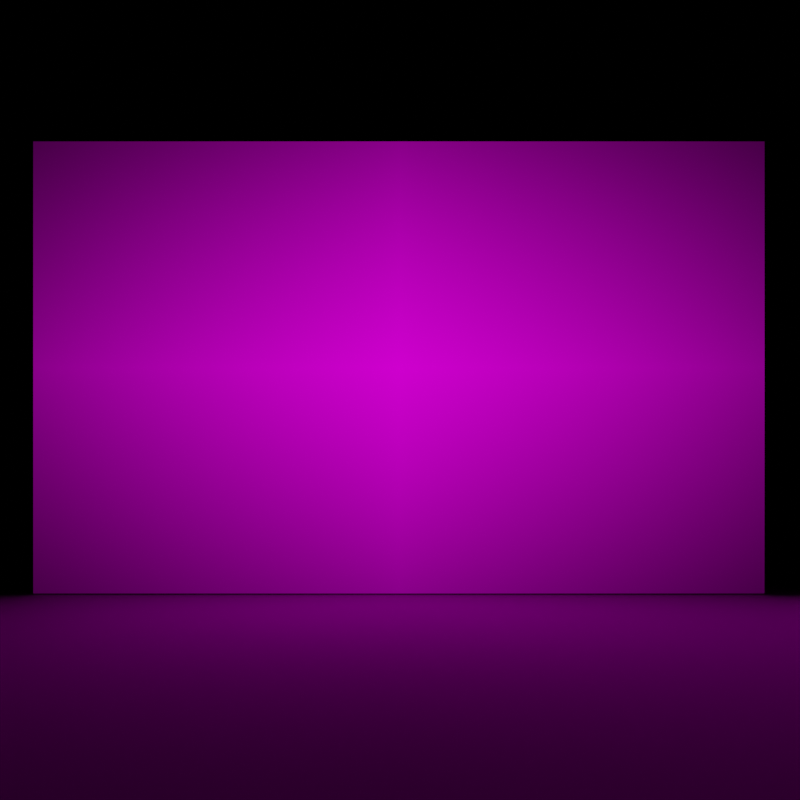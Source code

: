 # Source: muse-viz.blend  (saved by Blender 3.6.13; exported with 4.5.12 LTS)
import bpy
from mathutils import Matrix  # noqa: F401  (used for matrix-valued properties, if any)

bpy.ops.wm.read_factory_settings(use_empty=True)
scene = bpy.context.scene
scene.name = 'Scene'

# ---- collections
col_collection = bpy.data.collections.new('Collection'); scene.collection.children.link(col_collection)

# ---- images (referenced by path relative to the original .blend; pixels are not part of the script)
import os
ASSET_DIR = os.environ.get("B2B_ASSET_DIR", "")  # directory of the original .blend (textures are referenced by path, not embedded)
HERE = os.path.dirname(os.path.abspath(__file__))  # packed textures are extracted next to this script under _unpacked/

def load_image(name, relpath, width, height, colorspace="sRGB"):
    """Load a texture the original file referenced (path relative to the .blend, or extracted next to this script)."""
    p = next((c for c in (os.path.join(HERE, relpath), os.path.join(ASSET_DIR, relpath)) if relpath and os.path.exists(c)), "")
    if p:
        img = bpy.data.images.load(p, check_existing=True)
        img.name = name
    else:  # same state as the original file: an image datablock whose file is absent (Cycles renders it pink)
        img = bpy.data.images.new(name, width, height)
        img.source = "FILE"
        img.filepath = "//" + (relpath or name)
    img.colorspace_settings.name = colorspace
    return img
img_image_jpeg = load_image('image.jpeg', 'image.jpeg', 1024, 1024, 'sRGB')
img_timeline_1_01_03_59_01_jpg = load_image('Timeline 1_01_03_59_01.jpg', 'Timeline 1_01_03_59_01.jpg', 1024, 1024, 'sRGB')

# ---- materials (node trees are filled in below, after node groups)
mat_image = bpy.data.materials.new('image')
mat_image.surface_render_method = 'BLENDED'
mat_image.blend_method = 'BLEND'
mat_material_001 = bpy.data.materials.new('Material.001')
mat_timeline_1_01_03_59_01 = bpy.data.materials.new('Timeline 1_01_03_59_01')
mat_timeline_1_01_03_59_01.surface_render_method = 'BLENDED'
mat_timeline_1_01_03_59_01.blend_method = 'BLEND'

# ---- material node trees
mat_image.use_nodes = True; mat_image.node_tree.nodes.clear()
_N = mat_image.node_tree.nodes; _L = mat_image.node_tree.links
n0 = _N.new('ShaderNodeTexImage'); n0.name = 'Image Texture'; n0.location = (-383, 218)
n0.image = img_image_jpeg
n0.extension = 'CLIP'
n1 = _N.new('ShaderNodeOutputMaterial'); n1.name = 'Material Output'; n1.location = (158, 217)
n2 = _N.new('ShaderNodeEmission'); n2.name = 'Emission'; n2.location = (-60, 218)
_L.new(n0.outputs[0], n2.inputs[0])
_L.new(n2.outputs[0], n1.inputs[0])
n1.is_active_output = True
mat_material_001.use_nodes = True; mat_material_001.node_tree.nodes.clear()
_N = mat_material_001.node_tree.nodes; _L = mat_material_001.node_tree.links
n0 = _N.new('ShaderNodeBsdfPrincipled'); n0.name = 'Principled BSDF'; n0.location = (10, 300)
n0.distribution = 'GGX'
n0.subsurface_method = 'RANDOM_WALK_SKIN'
n0.inputs[3].default_value = 1.45
n0.inputs[27].default_value = (0.0, 0.0, 0.0, 1.0)
n0.inputs[28].default_value = 1.0
n1 = _N.new('ShaderNodeOutputMaterial'); n1.name = 'Material Output'; n1.location = (300, 300)
_L.new(n0.outputs[0], n1.inputs[0])
n1.is_active_output = True
mat_timeline_1_01_03_59_01.use_nodes = True; mat_timeline_1_01_03_59_01.node_tree.nodes.clear()
_N = mat_timeline_1_01_03_59_01.node_tree.nodes; _L = mat_timeline_1_01_03_59_01.node_tree.links
n0 = _N.new('ShaderNodeTexImage'); n0.name = 'Image Texture'; n0.location = (-453, 264)
n0.image = img_timeline_1_01_03_59_01_jpg
n0.extension = 'CLIP'
n1 = _N.new('ShaderNodeEmission'); n1.name = 'Emission'; n1.location = (-78, 264)
n2 = _N.new('ShaderNodeOutputMaterial'); n2.name = 'Material Output'; n2.location = (205, 265)
_L.new(n0.outputs[0], n1.inputs[0])
_L.new(n1.outputs[0], n2.inputs[0])
n2.is_active_output = True

# ---- world
world_world = bpy.data.worlds.new('World'); scene.world = world_world
world_world.use_nodes = True; world_world.node_tree.nodes.clear()
_N = world_world.node_tree.nodes; _L = world_world.node_tree.links
n0 = _N.new('ShaderNodeOutputWorld'); n0.name = 'World Output'; n0.location = (300, 300)
n1 = _N.new('ShaderNodeBackground'); n1.name = 'Background'; n1.location = (10, 300)
n1.inputs[0].default_value = (0.0, 0.0, 0.0, 1.0)
_L.new(n1.outputs[0], n0.inputs[0])
n0.is_active_output = True
world_world.color = (0.05088, 0.05088, 0.05088)
world_world.use_sun_shadow = False
world_world.sun_shadow_jitter_overblur = 0.0

# ---- cameras
cam_camera_001 = bpy.data.cameras.new('Camera.001')

# ---- meshes
me_plane = bpy.data.meshes.new('Plane')
me_plane.from_pydata([(-1.0, -1.0, 0.0), (1.0, -1.0, 0.0), (-1.0, 1.0, 0.0), (1.0, 1.0, 0.0)], [], [(0, 1, 3, 2)])
_uv = me_plane.uv_layers.new(name='UVMap')
_uv.uv.foreach_set('vector', [0.0, 0.0, 1.0, 0.0, 1.0, 1.0, 0.0, 1.0])
me_plane.update()
me_image = bpy.data.meshes.new('image')
me_image.from_pydata([(-0.5, -0.5, 0.0), (0.5, -0.5, 0.0), (-0.5, 0.5, 0.0), (0.5, 0.5, 0.0)], [], [(0, 1, 3, 2)])
_uv = me_image.uv_layers.new(name='UVMap')
_uv.uv.foreach_set('vector', [0.0, 0.0, 1.0, 0.0, 1.0, 1.0, 0.0, 1.0])
me_image.materials.append(mat_image)
me_image.update()
me_image_001 = bpy.data.meshes.new('image.001')
me_image_001.from_pydata([(-0.5, -0.5, 0.0), (0.5, -0.5, 0.0), (-0.5, 0.5, 0.0), (0.5, 0.5, 0.0)], [], [(0, 1, 3, 2)])
_uv = me_image_001.uv_layers.new(name='UVMap')
_uv.uv.foreach_set('vector', [0.0, 0.0, 1.0, 0.0, 1.0, 1.0, 0.0, 1.0])
me_image_001.materials.append(mat_material_001)
me_image_001.update()
me_timeline_1_01_03_59_01 = bpy.data.meshes.new('Timeline 1_01_03_59_01')
me_timeline_1_01_03_59_01.from_pydata([(-0.8889, -0.5, 0.0), (0.8889, -0.5, 0.0), (-0.8889, 0.5, 0.0), (0.8889, 0.5, 0.0)], [], [(0, 1, 3, 2)])
_uv = me_timeline_1_01_03_59_01.uv_layers.new(name='UVMap')
_uv.uv.foreach_set('vector', [0.0, 0.0, 1.0, 0.0, 1.0, 1.0, 0.0, 1.0])
me_timeline_1_01_03_59_01.materials.append(mat_timeline_1_01_03_59_01)
me_timeline_1_01_03_59_01.update()
me_timeline_1_01_03_59_01_001 = bpy.data.meshes.new('Timeline 1_01_03_59_01.001')
me_timeline_1_01_03_59_01_001.from_pydata([(-0.8889, -0.5, 0.0), (0.8889, -0.5, 0.0), (-0.8889, 0.5, 0.0), (0.8889, 0.5, 0.0)], [], [(0, 1, 3, 2)])
_uv = me_timeline_1_01_03_59_01_001.uv_layers.new(name='UVMap')
_uv.uv.foreach_set('vector', [0.0, 0.0, 1.0, 0.0, 1.0, 1.0, 0.0, 1.0])
me_timeline_1_01_03_59_01_001.materials.append(None)
me_timeline_1_01_03_59_01_001.update()

# ---- objects
ob_plane = bpy.data.objects.new('Plane', me_plane)
ob_image = bpy.data.objects.new('image', me_image)
ob_image_001 = bpy.data.objects.new('image.001', me_image_001)
ob_camera = bpy.data.objects.new('Camera', cam_camera_001)
ob_panel = bpy.data.objects.new('panel', me_timeline_1_01_03_59_01)
ob_panel_bg = bpy.data.objects.new('panel_bg', me_timeline_1_01_03_59_01_001)

# ---- transforms, parenting, visibility, modifiers, constraints
ob_plane.location = (0.0, 0.0, 0.0)
ob_plane.scale = (11.28, 11.14, 1.0)
ob_image.location = (0.0, 0.0, 0.4936)
ob_image.rotation_euler = (1.571, 0.0, 1.571)
ob_image_001.location = (-0.004255, 0.0, 0.4936)
ob_image_001.rotation_euler = (1.571, 0.0, 1.571)
ob_camera.location = (2.458, -1.413, 0.4304)
ob_camera.rotation_euler = (1.571, 0.0, 1.571)
ob_panel.location = (0.0, -1.416, 0.5029)
ob_panel.rotation_euler = (1.571, 0.0, 1.571)
ob_panel.scale = (0.91, 1.0, 1.0)
ob_panel_bg.location = (-0.00204, -1.416, 0.5029)
ob_panel_bg.rotation_euler = (1.571, 0.0, 1.571)
ob_panel_bg.scale = (0.91, 1.0, 1.0)

# ---- collection membership
col_collection.objects.link(ob_plane)
col_collection.objects.link(ob_image)
col_collection.objects.link(ob_image_001)
col_collection.objects.link(ob_camera)
col_collection.objects.link(ob_panel)
col_collection.objects.link(ob_panel_bg)

# ---- scene / render settings (as saved in the file)
scene.camera = ob_camera
scene.frame_start = 0; scene.frame_end = 2; scene.frame_set(0)
scene.render.engine = 'CYCLES'
scene.render.image_settings.color_mode = 'RGB'
scene.render.resolution_x = 1080
scene.render.fps = 60
scene.cycles.sampling_pattern = 'TABULATED_SOBOL'
scene.view_settings.view_transform = 'Filmic'
bpy.context.view_layer.update()
